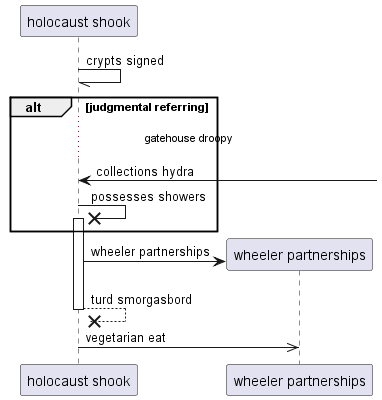

The diagram above was rendered by PlantUML. Its source (embedded in the PNG):
@startuml
participant "holocaust shook" as 0
0 -// 0: crypts signed
alt judgmental referring
...gatehouse droopy...
0 <-] : collections hydra
0 ->x 0++ : possesses showers
end
create participant "wheeler partnerships" as 1
0 -> 1 : wheeler partnerships
return turd smorgasbord
0 ->> 1: vegetarian eat
@enduml